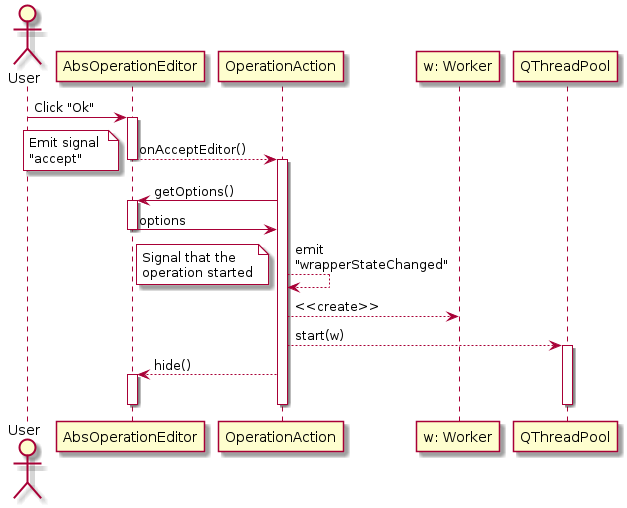

The diagram above was rendered by PlantUML. Its source (embedded in the PNG):
@startuml actionwrapper_confirm

actor User

User -> AbsOperationEditor: Click "Ok"
activate AbsOperationEditor
AbsOperationEditor --> OperationAction: onAcceptEditor()
note left #White
Emit signal 
"accept"
endnote
deactivate AbsOperationEditor
activate OperationAction
OperationAction -> AbsOperationEditor: getOptions()
activate AbsOperationEditor
OperationAction <- AbsOperationEditor: options
deactivate AbsOperationEditor
OperationAction --> OperationAction: emit\n"wrapperStateChanged"
note left #White
Signal that the
operation started
endnote
OperationAction --> "w: Worker": <<create>>
OperationAction --> QThreadPool: start(w)
activate QThreadPool
OperationAction --> AbsOperationEditor: hide()
activate AbsOperationEditor
deactivate AbsOperationEditor
deactivate QThreadPool
deactivate OperationAction

@enduml